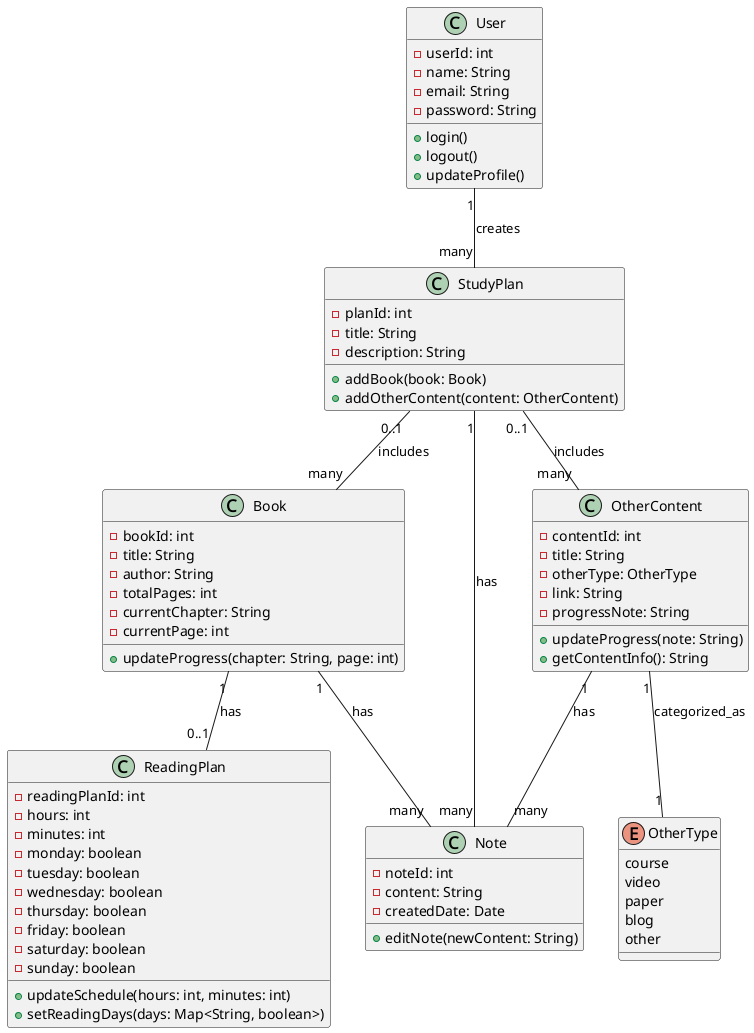

The diagram above was rendered by PlantUML. Its source (embedded in the PNG):
@startuml
' Core Classes for Book Reading and Study Plan App

class User {
  - userId: int
  - name: String
  - email: String
  - password: String
  + login()
  + logout()
  + updateProfile()
}

class StudyPlan {
  - planId: int
  - title: String
  - description: String
  + addBook(book: Book)
  + addOtherContent(content: OtherContent)
}

class Book {
  - bookId: int
  - title: String
  - author: String
  - totalPages: int
  - currentChapter: String
  - currentPage: int
  + updateProgress(chapter: String, page: int)
}

class OtherContent {
  - contentId: int
  - title: String
  - otherType: OtherType
  - link: String
  - progressNote: String
  + updateProgress(note: String)
  + getContentInfo(): String
}

enum OtherType {
  course
  video
  paper
  blog
  other
}

class ReadingPlan {
  - readingPlanId: int
  - hours: int
  - minutes: int
  - monday: boolean
  - tuesday: boolean
  - wednesday: boolean
  - thursday: boolean
  - friday: boolean
  - saturday: boolean
  - sunday: boolean
  + updateSchedule(hours: int, minutes: int)
  + setReadingDays(days: Map<String, boolean>)
}

class Note {
  - noteId: int
  - content: String
  - createdDate: Date
  + editNote(newContent: String)
}

' Relationships
User "1" -- "many" StudyPlan : creates
StudyPlan "0..1" -- "many" Book : includes
StudyPlan "0..1" -- "many" OtherContent : includes
Book "1" -- "0..1" ReadingPlan : has
Book "1" -- "many" Note : has
OtherContent "1" -- "many" Note : has
StudyPlan "1" -- "many" Note : has
OtherContent "1" -- "1" OtherType : categorized_as

@enduml